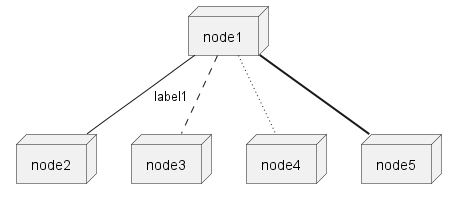

The diagram above was rendered by PlantUML. Its source (embedded in the PNG):
@startuml
node node1
node node2
node node3
node node4
node node5

node1 -- node2: label1
node1 .. node3
node1 ~~ node4
node1 == node5
@enduml